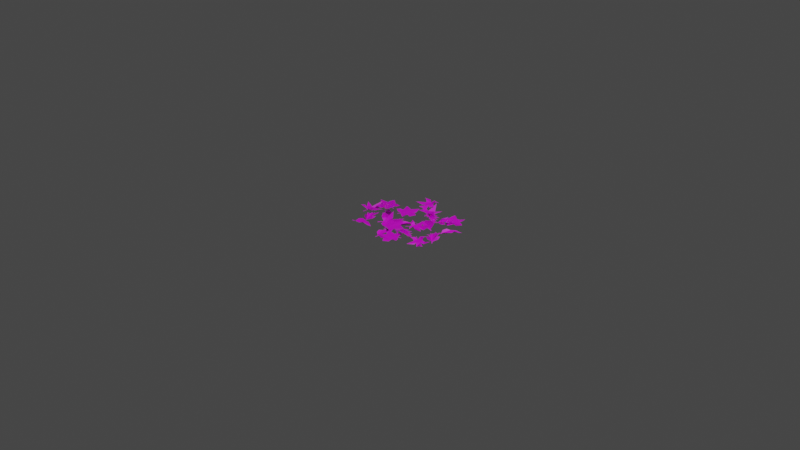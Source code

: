 # Source: leafPileB.blend  (saved by Blender 3.6.11; exported with 4.5.12 LTS)
import bpy
from mathutils import Matrix  # noqa: F401  (used for matrix-valued properties, if any)

bpy.ops.wm.read_factory_settings(use_empty=True)
scene = bpy.context.scene
scene.name = 'Scene'

# ---- collections
col_collection = bpy.data.collections.new('Collection'); scene.collection.children.link(col_collection)

# ---- images (referenced by path relative to the original .blend; pixels are not part of the script)
import os
ASSET_DIR = os.environ.get("B2B_ASSET_DIR", "")  # directory of the original .blend (textures are referenced by path, not embedded)
HERE = os.path.dirname(os.path.abspath(__file__))  # packed textures are extracted next to this script under _unpacked/

def load_image(name, relpath, width, height, colorspace="sRGB"):
    """Load a texture the original file referenced (path relative to the .blend, or extracted next to this script)."""
    p = next((c for c in (os.path.join(HERE, relpath), os.path.join(ASSET_DIR, relpath)) if relpath and os.path.exists(c)), "")
    if p:
        img = bpy.data.images.load(p, check_existing=True)
        img.name = name
    else:  # same state as the original file: an image datablock whose file is absent (Cycles renders it pink)
        img = bpy.data.images.new(name, width, height)
        img.source = "FILE"
        img.filepath = "//" + (relpath or name)
    img.colorspace_settings.name = colorspace
    return img
img_material_003_base_color = load_image('Material.003 Base Color', '', 1024, 1024, 'sRGB')
img_material_004_base_color = load_image('Material.004 Base Color', '', 1024, 1024, 'sRGB')
img_material_005_base_color = load_image('Material.005 Base Color', '', 1024, 1024, 'sRGB')
img_material_006_base_color = load_image('Material.006 Base Color', '', 1024, 1024, 'sRGB')

# ---- materials (node trees are filled in below, after node groups)
mat_material_003 = bpy.data.materials.new('Material.003')
mat_material_003.use_transparent_shadow = False
mat_material_004 = bpy.data.materials.new('Material.004')
mat_material_004.use_transparent_shadow = False
mat_material_005 = bpy.data.materials.new('Material.005')
mat_material_005.use_transparent_shadow = False
mat_material_006 = bpy.data.materials.new('Material.006')
mat_material_006.use_transparent_shadow = False

# ---- material node trees
mat_material_003.use_nodes = True; mat_material_003.node_tree.nodes.clear()
_N = mat_material_003.node_tree.nodes; _L = mat_material_003.node_tree.links
n0 = _N.new('ShaderNodeBsdfPrincipled'); n0.name = 'Principled BSDF'; n0.location = (10, 300)
n0.distribution = 'GGX'
n0.subsurface_method = 'RANDOM_WALK_SKIN'
n0.inputs[3].default_value = 1.45
n0.inputs[8].default_value = 1.0
n0.inputs[10].default_value = 0.009852
n0.inputs[27].default_value = (0.0, 0.0, 0.0, 1.0)
n0.inputs[28].default_value = 1.0
n1 = _N.new('ShaderNodeOutputMaterial'); n1.name = 'Material Output'; n1.location = (300, 300)
n2 = _N.new('ShaderNodeTexImage'); n2.name = 'Image Texture'; n2.location = (-280, 260)
n2.image = img_material_003_base_color
n3 = _N.new('ShaderNodeMix'); n3.name = 'Mix'; n3.location = (-160, 180)
n3.data_type = 'RGBA'
n3.inputs[0].default_value = 0.009852
n3.inputs[7].default_value = (0.8, 0.3568, 0.1637, 1.0)
_L.new(n0.outputs[0], n1.inputs[0])
_L.new(n2.outputs[0], n3.inputs[6])
_L.new(n3.outputs[2], n0.inputs[0])
n1.is_active_output = True
mat_material_004.use_nodes = True; mat_material_004.node_tree.nodes.clear()
_N = mat_material_004.node_tree.nodes; _L = mat_material_004.node_tree.links
n0 = _N.new('ShaderNodeBsdfPrincipled'); n0.name = 'Principled BSDF'; n0.location = (10, 300)
n0.distribution = 'GGX'
n0.subsurface_method = 'RANDOM_WALK_SKIN'
n0.inputs[3].default_value = 1.45
n0.inputs[27].default_value = (0.0, 0.0, 0.0, 1.0)
n0.inputs[28].default_value = 1.0
n1 = _N.new('ShaderNodeOutputMaterial'); n1.name = 'Material Output'; n1.location = (300, 300)
n2 = _N.new('ShaderNodeTexImage'); n2.name = 'Image Texture'; n2.location = (-280, 260)
n2.image = img_material_004_base_color
_L.new(n0.outputs[0], n1.inputs[0])
_L.new(n2.outputs[0], n0.inputs[0])
n1.is_active_output = True
mat_material_005.use_nodes = True; mat_material_005.node_tree.nodes.clear()
_N = mat_material_005.node_tree.nodes; _L = mat_material_005.node_tree.links
n0 = _N.new('ShaderNodeBsdfPrincipled'); n0.name = 'Principled BSDF'; n0.location = (10, 300)
n0.distribution = 'GGX'
n0.subsurface_method = 'RANDOM_WALK_SKIN'
n0.inputs[3].default_value = 1.45
n0.inputs[27].default_value = (0.0, 0.0, 0.0, 1.0)
n0.inputs[28].default_value = 1.0
n1 = _N.new('ShaderNodeOutputMaterial'); n1.name = 'Material Output'; n1.location = (300, 300)
n2 = _N.new('ShaderNodeTexImage'); n2.name = 'Image Texture'; n2.location = (-280, 260)
n2.image = img_material_005_base_color
_L.new(n0.outputs[0], n1.inputs[0])
_L.new(n2.outputs[0], n0.inputs[0])
n1.is_active_output = True
mat_material_006.use_nodes = True; mat_material_006.node_tree.nodes.clear()
_N = mat_material_006.node_tree.nodes; _L = mat_material_006.node_tree.links
n0 = _N.new('ShaderNodeBsdfPrincipled'); n0.name = 'Principled BSDF'; n0.location = (10, 300)
n0.distribution = 'GGX'
n0.subsurface_method = 'RANDOM_WALK_SKIN'
n0.inputs[3].default_value = 1.45
n0.inputs[27].default_value = (0.0, 0.0, 0.0, 1.0)
n0.inputs[28].default_value = 1.0
n1 = _N.new('ShaderNodeOutputMaterial'); n1.name = 'Material Output'; n1.location = (300, 300)
n2 = _N.new('ShaderNodeTexImage'); n2.name = 'Image Texture'; n2.location = (-280, 260)
n2.image = img_material_006_base_color
_L.new(n0.outputs[0], n1.inputs[0])
_L.new(n2.outputs[0], n0.inputs[0])
n1.is_active_output = True

# ---- world
world_world = bpy.data.worlds.new('World'); scene.world = world_world
world_world.use_nodes = True; world_world.node_tree.nodes.clear()
_N = world_world.node_tree.nodes; _L = world_world.node_tree.links
n0 = _N.new('ShaderNodeOutputWorld'); n0.name = 'World Output'; n0.location = (300, 300)
n1 = _N.new('ShaderNodeBackground'); n1.name = 'Background'; n1.location = (10, 300)
n1.inputs[0].default_value = (0.05088, 0.05088, 0.05088, 1.0)
_L.new(n1.outputs[0], n0.inputs[0])
n0.is_active_output = True
world_world.color = (0.05088, 0.05088, 0.05088)
world_world.use_sun_shadow = False
world_world.sun_shadow_jitter_overblur = 0.0

# ---- cameras
cam_camera = bpy.data.cameras.new('Camera')
cam_camera.clip_end = 100.0
cam_camera.ortho_scale = 7.314

# ---- lights
light_light = bpy.data.lights.new('Light', 'POINT')
light_light.transmission_factor = 0.0
light_light.energy = 1000.0
light_light.shadow_soft_size = 0.1
light_light.shadow_maximum_resolution = 0.006
light_light.use_absolute_resolution = True

# ---- meshes
me_circle_026 = bpy.data.meshes.new('Circle.026')
me_circle_026.from_pydata([(0.004297, 0.1576, 0.03191), (-0.1103, 0.05839, 0.0186), (-0.09965, -0.05128, 0.02429), (0.09209, -0.06348, 0.02102), (0.1233, 0.05311, 0.01171), (0.004418, -0.1106, 0.0), (-0.004418, -0.1106, 0.0), (-0.04657, -0.0185, 0.001377), (-0.02212, 0.02043, 0.0), (0.02199, 0.02043, 0.0), (0.04012, -0.01758, 0.00192), (0.002804, -0.04745, 0.0), (-0.003186, -0.04745, 0.0), (0.05168, -0.02884, 0.02727), (0.01865, -0.06309, 0.02145), (0.05973, -0.008243, -0.004103), (0.04357, 0.04265, -0.006854), (0.02868, 0.07153, -0.01823), (-0.0327, 0.07425, -0.02071), (-0.04433, 0.04784, -0.006777), (-0.06554, -0.004808, -0.008103), (-0.05975, -0.03113, 0.02726), (-0.03169, -0.06344, 0.02173), (0.2464, -0.9684, 0.02047), (0.3125, -0.8335, 0.01561), (0.2279, -0.7338, 0.02035), (0.06404, -0.8027, 0.0123), (0.1026, -0.9413, 0.01716), (0.1338, -0.7502, 0.01158), (0.1417, -0.7462, 0.01158), (0.2329, -0.7957, 0.01158), (0.2445, -0.8739, 0.01158), (0.1736, -0.9091, 0.01158), (0.1183, -0.8526, 0.01158), (0.1503, -0.7848, 0.01158), (0.1599, -0.78, 0.01158), (0.09268, -0.8349, 0.02121), (0.1252, -0.7814, 0.01777), (0.1009, -0.8763, 0.0006307), (0.1595, -0.9217, 0.0156), (0.193, -0.9339, 0.001985), (0.2565, -0.9024, 0.001985), (0.2666, -0.8693, 0.01401), (0.257, -0.8013, 0.0009283), (0.2336, -0.7697, 0.02389), (0.1837, -0.7489, 0.01523), (0.2336, -0.9065, 0.03191), (0.3808, -0.9425, 0.0186), (0.4641, -0.8703, 0.02429), (0.363, -0.7069, 0.02102), (0.2499, -0.749, 0.01171), (0.4522, -0.7511, 0.0), (0.4573, -0.7583, 0.0), (0.4066, -0.846, 0.001377), (0.3607, -0.8486, 0.0), (0.3352, -0.8126, 0.0), (0.3557, -0.7759, 0.00192), (0.4016, -0.789, 0.0), (0.4051, -0.7939, 0.0), (0.3582, -0.7599, 0.02727), (0.4052, -0.767, 0.02145), (0.3367, -0.7653, -0.004103), (0.3046, -0.8079, -0.006854), (0.2897, -0.8368, -0.01823), (0.323, -0.8884, -0.02071), (0.3513, -0.8826, -0.006777), (0.4065, -0.8694, -0.008103), (0.4246, -0.8494, 0.02726), (0.4347, -0.8078, 0.02173), (-0.08147, -0.3646, 0.003688), (-0.004944, -0.4211, 0.002775), (-0.002429, -0.3422, 0.04383), (0.1621, -0.3643, 0.006433), (0.1625, -0.3731, 0.005135), (0.1238, -0.3651, 0.005639), (0.1242, -0.3757, 0.004061), (0.07718, -0.3216, 0.04699), (0.1129, -0.3447, 0.03193), (0.02745, -0.3193, 0.04282), (-0.04773, -0.3543, 0.01558), (-0.05408, -0.3884, 0.002384), (-0.02521, -0.4092, 0.006853), (0.02487, -0.4224, 0.003788), (0.06691, -0.43, 0.01888), (0.1078, -0.4116, 0.01698), (-0.1971, -0.124, 0.02887), (-0.1339, -0.04825, 0.04022), (-0.1145, 0.01838, 0.05425), (-0.1724, 0.03117, 0.05755), (-0.1948, -0.02681, 0.05777), (-0.1217, 0.1076, 0.02727), (-0.1132, 0.1052, 0.02727), (-0.1221, -0.01069, 0.0477), (-0.1564, -0.06241, 0.03755), (-0.1917, -0.04674, 0.04952), (-0.1899, 0.001899, 0.05582), (-0.1329, 0.07093, 0.02727), (-0.1225, 0.068, 0.02727), (-0.2219, -0.01237, 0.06778), (-0.2123, 0.02577, 0.0534), (-0.2303, -0.03445, 0.06749), (-0.2242, -0.06791, 0.05316), (-0.2167, -0.08089, 0.04168), (-0.1578, -0.108, 0.02728), (-0.133, -0.09813, 0.03387), (-0.09354, -0.07312, 0.03494), (-0.0984, -0.04781, 0.05068), (-0.0811, -0.0259, 0.04123), (-0.08535, 0.02222, 0.03374), (-0.1857, 0.06279, 0.04081), (-0.1705, -0.09164, 0.02807), (-0.2, -0.07808, 0.03527), (-0.1204, -0.6757, 0.02525), (-0.002987, -0.7694, 0.02039), (0.1127, -0.7084, 0.02514), (0.08087, -0.5335, 0.01709), (-0.0628, -0.5411, 0.02195), (0.1171, -0.613, 0.01636), (0.1192, -0.6215, 0.01636), (0.05119, -0.6998, 0.01636), (-0.0277, -0.6942, 0.01636), (-0.04674, -0.6174, 0.01636), (0.02038, -0.5756, 0.01636), (0.07967, -0.6215, 0.01636), (0.08225, -0.6319, 0.01636), (0.04325, -0.5545, 0.026), (0.08844, -0.5978, 0.02255), (0.00105, -0.5535, 0.005416), (-0.05592, -0.6009, 0.02039), (-0.07515, -0.631, 0.00677), (-0.05806, -0.6998, 0.00677), (-0.028, -0.7168, 0.0188), (0.04049, -0.7221, 0.005714), (0.0764, -0.7061, 0.02868), (0.1075, -0.6619, 0.02002), (-0.1801, -0.2402, 0.05014), (-0.1131, -0.3761, 0.03683), (-0.00428, -0.3935, 0.04253), (0.05601, -0.2111, 0.03926), (-0.04889, -0.1514, 0.02995), (0.07944, -0.3079, 0.01824), (0.07721, -0.3164, 0.01824), (-0.02257, -0.3339, 0.01961), (-0.05405, -0.3004, 0.01824), (-0.0429, -0.2577, 0.01824), (-0.001542, -0.2498, 0.02016), (0.01792, -0.2935, 0.01824), (0.01641, -0.2992, 0.01824), (0.01228, -0.2415, 0.04551), (0.03707, -0.2821, 0.03968), (-0.005613, -0.2285, 0.01413), (-0.05894, -0.2312, 0.01138), (-0.09065, -0.2383, 1.026e-06), (-0.1088, -0.297, -0.002473), (-0.08618, -0.315, 0.01146), (-0.04061, -0.3488, 0.01013), (-0.01369, -0.3498, 0.04549), (0.02467, -0.3309, 0.03997), (-0.1588, -0.5059, -0.02417), (-0.1083, -0.4254, -0.01806), (-0.1924, -0.4284, 0.01084), (-0.1768, -0.2629, -0.02576), (-0.168, -0.2619, -0.02576), (-0.1732, -0.3011, -0.02576), (-0.1625, -0.2999, -0.02576), (-0.2189, -0.3505, 0.009515), (-0.1964, -0.3133, -0.002577), (-0.217, -0.4003, 0.00593), (-0.1731, -0.4729, -0.01452), (-0.137, -0.4768, -0.02241), (-0.1192, -0.4465, -0.01542), (-0.1093, -0.3956, -0.01739), (-0.1071, -0.353, -0.002082), (-0.1279, -0.3136, -0.007396), (0.2964, -0.7298, -0.009746), (0.3847, -0.6858, 0.001607), (0.4292, -0.6325, 0.01564), (0.3813, -0.5976, 0.01894), (0.3375, -0.6417, 0.01916), (0.4584, -0.5479, -0.01134), (0.4652, -0.5535, -0.01134), (0.4106, -0.6561, 0.009086), (0.3584, -0.6897, -0.001063), (0.3323, -0.6612, 0.01091), (0.3535, -0.6174, 0.01721), (0.4335, -0.577, -0.01134), (0.4418, -0.5839, -0.01134), (0.3185, -0.6176, 0.02917), (0.3426, -0.5865, 0.01479), (0.3019, -0.6344, 0.02888), (0.2941, -0.6675, 0.01455), (0.2957, -0.6824, 0.00307), (0.3388, -0.7309, -0.01133), (0.3654, -0.7318, -0.004738), (0.4116, -0.7247, -0.003668), (0.4174, -0.6996, 0.01207), (0.442, -0.6865, 0.002616), (0.4574, -0.6407, -0.004868), (0.3818, -0.5633, 0.002195), (0.3337, -0.7108, -0.01054), (0.3122, -0.6866, -0.003338), (0.08269, -0.4085, 0.03597), (0.2201, -0.4694, 0.03597), (0.3164, -0.3808, 0.03456), (0.2412, -0.2208, 0.01455), (0.1042, -0.2644, 0.02218), (0.2964, -0.2883, 0.01893), (0.3007, -0.2961, 0.01951), (0.2548, -0.3888, 0.02615), (0.1771, -0.4035, 0.02698), (0.1391, -0.3343, 0.0218), (0.1934, -0.2769, 0.01777), (0.2624, -0.3061, 0.02012), (0.2676, -0.3155, 0.02083), (0.2101, -0.25, 0.02552), (0.2649, -0.2806, 0.02447), (0.1691, -0.2612, 0.005579), (0.126, -0.3204, 0.02478), (0.1151, -0.3552, 0.01364), (0.1492, -0.4173, 0.01829), (0.1825, -0.4251, 0.03102), (0.2502, -0.4139, 0.01729), (0.2808, -0.3876, 0.0385), (0.2996, -0.3377, 0.02622), (0.07618, -0.414, 0.05338), (0.1697, -0.529, 0.08764), (0.2799, -0.5232, 0.08604), (0.3001, -0.3517, 0.001876), (0.1847, -0.3207, -0.01732), (0.3425, -0.4426, 0.01886), (0.3422, -0.4506, 0.02259), (0.2485, -0.4829, 0.04354), (0.2106, -0.4592, 0.03278), (0.2125, -0.4192, 0.01416), (0.2513, -0.4042, 0.007455), (0.2794, -0.4405, 0.02085), (0.2792, -0.4459, 0.02338), (0.2641, -0.3837, 0.02532), (0.2966, -0.418, 0.03327), (0.2425, -0.3884, -0.006091), (0.1909, -0.4013, -0.0007081), (0.161, -0.4179, -0.004135), (0.1555, -0.4744, 0.01959), (0.182, -0.4806, 0.03658), (0.2336, -0.5033, 0.04324), (0.2616, -0.4847, 0.0723), (0.2948, -0.4635, 0.05478), (0.197, -0.4586, -0.003666), (0.1785, -0.5341, 0.05121), (0.2557, -0.5278, 0.007387), (0.2413, -0.6967, 0.02306), (0.2356, -0.6973, 0.02972), (0.2337, -0.6593, 0.01926), (0.2266, -0.6601, 0.02735), (0.2833, -0.605, 0.0001141), (0.2645, -0.6432, 0.01518), (0.2725, -0.5571, -0.009218), (0.2182, -0.4892, -0.002398), (0.1876, -0.4859, 0.01849), (0.1848, -0.5134, 0.04133), (0.1838, -0.5631, 0.05595), (0.1992, -0.6013, 0.07477), (0.2148, -0.6417, 0.06263), (0.05158, -0.0414, 0.02988), (0.07918, -0.1361, 0.04123), (0.1236, -0.1894, 0.05526), (0.1666, -0.1485, 0.05856), (0.131, -0.09751, 0.05878), (0.2017, -0.2332, 0.02828), (0.195, -0.239, 0.02828), (0.1038, -0.1669, 0.04871), (0.08, -0.1095, 0.03856), (0.1127, -0.08898, 0.05053), (0.152, -0.1177, 0.05683), (0.1775, -0.2035, 0.02828), (0.1693, -0.2104, 0.02828), (0.1581, -0.08313, 0.06879), (0.1844, -0.1124, 0.05441), (0.1445, -0.0638, 0.0685), (0.1133, -0.05021, 0.05417), (0.09832, -0.0492, 0.04269), (0.04294, -0.08292, 0.02829), (0.03731, -0.109, 0.03488), (0.03603, -0.1557, 0.03595), (0.05974, -0.1658, 0.0517), (0.06826, -0.1924, 0.04224), (0.1106, -0.2157, 0.03475), (0.2002, -0.1552, 0.04182), (0.06363, -0.08151, 0.02908), (0.09132, -0.06465, 0.03628), (0.3846, -0.1348, 0.04401), (0.3504, 0.01144, 0.03914), (0.2218, 0.03518, 0.04389), (0.1384, -0.1219, 0.03584), (0.256, -0.2048, 0.0407), (0.1592, -0.03703, 0.03511), (0.1629, -0.02897, 0.03511), (0.2647, -0.009622, 0.03511), (0.3232, -0.06288, 0.03511), (0.2906, -0.1349, 0.03511), (0.212, -0.1262, 0.03511), (0.1939, -0.05346, 0.03511), (0.1983, -0.04368, 0.03511), (0.181, -0.1287, 0.04475), (0.1724, -0.06662, 0.0413), (0.2135, -0.1556, 0.02417), (0.2876, -0.1536, 0.03914), (0.3213, -0.1419, 0.02552), (0.3505, -0.07726, 0.02552), (0.3374, -0.04533, 0.03755), (0.287, 0.001282, 0.02447), (0.2489, 0.01096, 0.04743), (0.1971, -0.004543, 0.03877), (-0.1168, -0.7185, 0.03638), (-0.2673, -0.7004, 0.02307), (-0.3413, -0.782, 0.02877), (-0.2215, -0.9321, 0.0255), (-0.1142, -0.8768, 0.01619), (-0.3153, -0.8989, 0.004476), (-0.3212, -0.8924, 0.004476), (-0.2814, -0.7992, 0.005853), (-0.2361, -0.7912, 0.004476), (-0.2065, -0.8238, 0.004476), (-0.2224, -0.8628, 0.006396), (-0.2696, -0.8552, 0.004476), (-0.2736, -0.8508, 0.004476), (-0.223, -0.8789, 0.03175), (-0.2705, -0.8775, 0.02592), (-0.2023, -0.871, 0.0003727), (-0.1755, -0.8248, -0.002378), (-0.1641, -0.7944, -0.01376), (-0.2034, -0.7471, -0.01623), (-0.2308, -0.7563, -0.002301), (-0.284, -0.776, -0.003627), (-0.2996, -0.798, 0.03173), (-0.3046, -0.8405, 0.02621), (0.1923, -0.3044, -0.005475), (0.2871, -0.3096, 0.0006345), (0.2438, -0.2374, 0.02953), (0.3961, -0.171, -0.007074), (0.4013, -0.1782, -0.007074), (0.3645, -0.1926, -0.007074), (0.3707, -0.2014, -0.007074), (0.2991, -0.1765, 0.02821), (0.3426, -0.1782, 0.01611), (0.2565, -0.2023, 0.02462), (0.2142, -0.2759, 0.004171), (0.2283, -0.3094, -0.003717), (0.2634, -0.3102, 0.003268), (0.3128, -0.2942, 0.001304), (0.3511, -0.2756, 0.01661), (0.3755, -0.2383, 0.01129), (-0.4696, -0.347, 0.0009071), (-0.3839, -0.3935, 0.01982), (-0.3147, -0.3986, 0.03363), (-0.3119, -0.3399, 0.02531), (-0.3729, -0.3276, 0.02443), (-0.2285, -0.3823, 0.0009874), (-0.2295, -0.3909, 0.002714), (-0.3447, -0.3973, 0.02734), (-0.4018, -0.3746, 0.01373), (-0.3921, -0.3355, 0.018), (-0.3438, -0.3281, 0.0219), (-0.2666, -0.3775, 0.0008774), (-0.2677, -0.388, 0.002976), (-0.3631, -0.2972, 0.02839), (-0.3242, -0.303, 0.01403), (-0.3863, -0.2927, 0.02771), (-0.4185, -0.3069, 0.01661), (-0.4302, -0.3185, 0.007465), (-0.4472, -0.3827, 0.005867), (-0.433, -0.4038, 0.01645), (-0.4016, -0.4377, 0.02356), (-0.3772, -0.4258, 0.03672), (-0.3528, -0.4407, 0.02951), (-0.3063, -0.4302, 0.01878), (-0.2834, -0.3251, 0.004681), (-0.4332, -0.3676, 0.00337), (-0.4247, -0.3355, 0.004169), (-0.485, -0.2581, 0.01589), (-0.5456, -0.3956, 0.01102), (-0.4571, -0.4918, 0.01577), (-0.2961, -0.4165, 0.007721), (-0.3402, -0.2795, 0.01258), (-0.3637, -0.4717, 0.006995), (-0.3715, -0.476, 0.006995), (-0.4645, -0.4302, 0.006995), (-0.4792, -0.3525, 0.006995), (-0.4098, -0.3145, 0.006995), (-0.3523, -0.3687, 0.006995), (-0.3815, -0.4378, 0.006995), (-0.3909, -0.4429, 0.006995), (-0.326, -0.3854, 0.01663), (-0.3564, -0.4402, 0.01318), (-0.3358, -0.3444, -0.003951), (-0.3962, -0.3014, 0.01102), (-0.4302, -0.2905, -0.002597), (-0.4924, -0.3246, -0.002597), (-0.5011, -0.358, 0.009429), (-0.4888, -0.4256, -0.003654), (-0.4642, -0.4562, 0.01931), (-0.4135, -0.4749, 0.01065), (-0.3128, -0.7651, 0.03086), (-0.1619, -0.7509, 0.01755), (-0.1069, -0.6555, 0.02325), (-0.2559, -0.5342, 0.01998), (-0.349, -0.611, 0.01066), (-0.1571, -0.5467, -0.00105), (-0.1499, -0.5519, -0.00105), (-0.1691, -0.6513, 0.0003272), (-0.2116, -0.6688, -0.00105), (-0.2475, -0.6432, -0.00105), (-0.2402, -0.6017, 0.0008703), (-0.1925, -0.5991, -0.00105), (-0.1876, -0.6026, -0.00105), (-0.2431, -0.5858, 0.02622), (-0.1963, -0.5771, 0.0204), (-0.2616, -0.5979, -0.005153), (-0.278, -0.6487, -0.007904), (-0.2827, -0.6809, -0.01928), (-0.2343, -0.7188, -0.02176), (-0.2095, -0.704, -0.007827), (-0.1616, -0.6735, -0.009153), (-0.1511, -0.6487, 0.02621), (-0.1551, -0.6061, 0.02068), (-0.4546, -0.09492, 0.01464), (-0.3821, -0.1563, 0.02075), (-0.3731, -0.07256, 0.04964), (-0.2115, -0.1115, 0.01304), (-0.2118, -0.1203, 0.01304), (-0.2498, -0.1096, 0.01304), (-0.2502, -0.1204, 0.01304), (-0.2923, -0.05734, 0.04832), (-0.2586, -0.08493, 0.03622), (-0.3418, -0.05221, 0.04473), (-0.4199, -0.08539, 0.02428), (-0.4289, -0.1206, 0.01639), (-0.4014, -0.1425, 0.02338), (-0.3524, -0.1595, 0.02141), (-0.3105, -0.1677, 0.03672), (-0.2686, -0.1527, 0.03141), (-0.2375, -0.4375, -0.02829), (-0.2586, -0.5339, -0.01693), (-0.245, -0.6019, -0.002897), (-0.1878, -0.5865, 0.0004011), (-0.1946, -0.5247, 0.0006203), (-0.1974, -0.6778, -0.02988), (-0.2061, -0.6796, -0.02988), (-0.2517, -0.5726, -0.009455), (-0.2452, -0.5109, -0.0196), (-0.2066, -0.5085, -0.007632), (-0.1858, -0.5525, -0.001334), (-0.2045, -0.6401, -0.02988), (-0.215, -0.6422, -0.02988), (-0.164, -0.5251, 0.01063), (-0.1549, -0.5633, -0.003748), (-0.1667, -0.5016, 0.01034), (-0.1875, -0.4747, -0.003989), (-0.2002, -0.4667, -0.01547), (-0.265, -0.4698, -0.02987), (-0.2824, -0.49, -0.02328), (-0.3059, -0.5304, -0.02221), (-0.2899, -0.5506, -0.006466), (-0.2951, -0.5781, -0.01592), (-0.2691, -0.6188, -0.02341), (-0.1614, -0.6085, -0.01634), (-0.2461, -0.4785, -0.02908), (-0.2138, -0.4769, -0.02188), (0.417, -0.4073, -0.005475), (0.431, -0.5013, 0.0006345), (0.4929, -0.4443, 0.02953), (0.5887, -0.5802, -0.007074), (0.5827, -0.5866, -0.007074), (0.5611, -0.5535, -0.007074), (0.5538, -0.5613, -0.007074), (0.5637, -0.4862, 0.02821), (0.5708, -0.5291, 0.01611), (0.5299, -0.4496, 0.02462), (0.4493, -0.423, 0.004171), (0.4193, -0.4436, -0.003717), (0.4256, -0.4782, 0.003268), (0.4511, -0.5233, 0.001304), (0.4772, -0.5571, 0.01661), (0.5186, -0.5735, 0.01129)], [], [(1, 20, 7, 21, 2, 22, 12, 6, 5, 11, 14, 3, 13, 10, 15, 4, 16, 9, 17, 0, 18, 8, 19), (24, 43, 30, 44, 25, 45, 35, 29, 28, 34, 37, 26, 36, 33, 38, 27, 39, 32, 40, 23, 41, 31, 42), (47, 66, 53, 67, 48, 68, 58, 52, 51, 57, 60, 49, 59, 56, 61, 50, 62, 55, 63, 46, 64, 54, 65), (70, 82, 83, 84, 75, 73, 72, 74, 77, 76, 78, 71, 79, 69, 80, 81), (86, 105, 92, 106, 87, 107, 108, 97, 91, 90, 96, 109, 99, 88, 98, 95, 100, 89, 101, 94, 102, 111, 85, 110, 103, 93, 104), (113, 132, 119, 133, 114, 134, 124, 118, 117, 123, 126, 115, 125, 122, 127, 116, 128, 121, 129, 112, 130, 120, 131), (136, 155, 142, 156, 137, 157, 147, 141, 140, 146, 149, 138, 148, 145, 150, 139, 151, 144, 152, 135, 153, 143, 154), (159, 171, 172, 173, 164, 162, 161, 163, 166, 165, 167, 160, 168, 158, 169, 170), (175, 194, 181, 195, 176, 196, 197, 186, 180, 179, 185, 198, 188, 177, 187, 184, 189, 178, 190, 183, 191, 200, 174, 199, 192, 182, 193), (202, 221, 208, 222, 203, 223, 213, 207, 206, 212, 215, 204, 214, 211, 216, 205, 217, 210, 218, 201, 219, 209, 220), (225, 244, 231, 245, 226, 246, 236, 230, 229, 235, 238, 227, 237, 234, 239, 228, 240, 233, 241, 224, 242, 232, 243), (248, 260, 261, 262, 253, 251, 250, 252, 255, 254, 256, 249, 257, 247, 258, 259), (264, 283, 270, 284, 265, 285, 286, 275, 269, 268, 274, 287, 277, 266, 276, 273, 278, 267, 279, 272, 280, 289, 263, 288, 281, 271, 282), (291, 310, 297, 311, 292, 312, 302, 296, 295, 301, 304, 293, 303, 300, 305, 294, 306, 299, 307, 290, 308, 298, 309), (314, 333, 320, 334, 315, 335, 325, 319, 318, 324, 327, 316, 326, 323, 328, 317, 329, 322, 330, 313, 331, 321, 332), (337, 349, 350, 351, 342, 340, 339, 341, 344, 343, 345, 338, 346, 336, 347, 348), (353, 372, 359, 373, 354, 374, 375, 364, 358, 357, 363, 376, 366, 355, 365, 362, 367, 356, 368, 361, 369, 378, 352, 377, 370, 360, 371), (380, 399, 386, 400, 381, 401, 391, 385, 384, 390, 393, 382, 392, 389, 394, 383, 395, 388, 396, 379, 397, 387, 398), (403, 422, 409, 423, 404, 424, 414, 408, 407, 413, 416, 405, 415, 412, 417, 406, 418, 411, 419, 402, 420, 410, 421), (426, 438, 439, 440, 431, 429, 428, 430, 433, 432, 434, 427, 435, 425, 436, 437), (442, 461, 448, 462, 443, 463, 464, 453, 447, 446, 452, 465, 455, 444, 454, 451, 456, 445, 457, 450, 458, 467, 441, 466, 459, 449, 460), (469, 481, 482, 483, 474, 472, 471, 473, 476, 475, 477, 470, 478, 468, 479, 480)])
me_circle_026.polygons.foreach_set('material_index', [2, 0, 1, 3, 1, 2, 1, 2, 3, 2, 1, 2, 0, 3, 1, 2, 0, 1, 3, 2, 0, 2])
_uv = me_circle_026.uv_layers.new(name='UVMap')
_uv.uv.foreach_set('vector', [0.6667, 0.1479, 0.5947, 0.1589, 0.5726, 0.1552, 0.5721, 0.1833, 0.5776, 0.2227, 0.5339, 0.1796, 0.5273, 0.1454, 0.4877, 0.1853, 0.4823, 0.1796, 0.5235, 0.1416, 0.4961, 0.1411, 0.4451, 0.1003, 0.4927, 0.09866, 0.5195, 0.09924, 0.5133, 0.08018, 0.5119, 0.0004129, 0.5559, 0.05912, 0.555, 0.08731, 0.5855, 0.04946, 0.6623, 0.0004129, 0.6256, 0.08651, 0.5823, 0.1155, 0.6141, 0.1123, 0.6518, 0.5467, 0.6133, 0.5908, 0.592, 0.6017, 0.6011, 0.6256, 0.603, 0.658, 0.5613, 0.6537, 0.5334, 0.6328, 0.5261, 0.6661, 0.5183, 0.6646, 0.524, 0.631, 0.5029, 0.6405, 0.4451, 0.6385, 0.4616, 0.603, 0.4802, 0.5808, 0.4573, 0.5648, 0.4451, 0.5064, 0.4984, 0.5116, 0.5139, 0.519, 0.5246, 0.4919, 0.5625, 0.4467, 0.5866, 0.5035, 0.583, 0.532, 0.603, 0.5295, 0.4451, 0.2984, 0.5171, 0.2874, 0.5392, 0.2911, 0.5398, 0.263, 0.5342, 0.2236, 0.5779, 0.2667, 0.5846, 0.3009, 0.6241, 0.261, 0.6296, 0.2667, 0.5883, 0.3047, 0.6157, 0.3052, 0.6667, 0.346, 0.6191, 0.3476, 0.5924, 0.3471, 0.5985, 0.3661, 0.5999, 0.4459, 0.5559, 0.3872, 0.5568, 0.359, 0.5264, 0.3968, 0.4495, 0.4459, 0.4862, 0.3598, 0.5295, 0.3309, 0.4978, 0.334, 0.5206, 0.7132, 0.5324, 0.737, 0.5513, 0.7725, 0.5525, 0.8124, 0.5374, 0.8461, 0.5525, 0.8766, 0.5456, 0.8803, 0.529, 0.8506, 0.4991, 0.8419, 0.4644, 0.8218, 0.4451, 0.7818, 0.4499, 0.7486, 0.4496, 0.7, 0.4491, 0.6669, 0.4775, 0.6823, 0.503, 0.7015, 0.6336, 0.8747, 0.6564, 0.8389, 0.6577, 0.901, 0.6638, 0.8622, 0.6755, 0.9217, 0.6962, 0.8755, 0.7071, 0.9176, 0.6943, 0.9688, 0.7171, 0.9942, 0.7115, 0.9996, 0.6874, 0.9754, 0.6402, 0.9885, 0.6021, 0.9707, 0.6346, 0.955, 0.5764, 0.9437, 0.6089, 0.9388, 0.5609, 0.9271, 0.5931, 0.9182, 0.5534, 0.8969, 0.5879, 0.8996, 0.5544, 0.8811, 0.569, 0.8744, 0.5537, 0.8361, 0.5876, 0.8514, 0.5925, 0.8337, 0.6101, 0.8713, 0.6158, 0.8337, 0.000413, 0.5661, 0.03891, 0.522, 0.06023, 0.5111, 0.05118, 0.4872, 0.04929, 0.4548, 0.09089, 0.4591, 0.1189, 0.48, 0.1262, 0.4467, 0.1339, 0.4482, 0.1282, 0.4818, 0.1493, 0.4723, 0.2071, 0.4743, 0.1906, 0.5098, 0.172, 0.532, 0.1949, 0.548, 0.2071, 0.6064, 0.1539, 0.6012, 0.1384, 0.5938, 0.1276, 0.6209, 0.08976, 0.6661, 0.06562, 0.6093, 0.06928, 0.5808, 0.04925, 0.5833, 0.2228, 0.2984, 0.2947, 0.2874, 0.3169, 0.2911, 0.3174, 0.263, 0.3118, 0.2236, 0.3556, 0.2667, 0.3622, 0.3009, 0.4017, 0.261, 0.4072, 0.2667, 0.3659, 0.3047, 0.3934, 0.3052, 0.4443, 0.346, 0.3967, 0.3476, 0.37, 0.3471, 0.3762, 0.3661, 0.3775, 0.4459, 0.3335, 0.3872, 0.3345, 0.359, 0.304, 0.3968, 0.2272, 0.4459, 0.2638, 0.3598, 0.3072, 0.3309, 0.2754, 0.334, 0.07588, 0.7132, 0.08764, 0.737, 0.1066, 0.7725, 0.1078, 0.8124, 0.09266, 0.8461, 0.1078, 0.8766, 0.1009, 0.8803, 0.08425, 0.8506, 0.05436, 0.8419, 0.01963, 0.8218, 0.0004129, 0.7818, 0.00514, 0.7486, 0.004862, 0.7, 0.004357, 0.6669, 0.03278, 0.6823, 0.05823, 0.7015, 0.7982, 0.7079, 0.821, 0.6722, 0.8223, 0.7342, 0.8284, 0.6955, 0.8401, 0.7549, 0.8608, 0.7088, 0.8717, 0.7508, 0.8589, 0.802, 0.8817, 0.8274, 0.8761, 0.8328, 0.852, 0.8086, 0.8048, 0.8217, 0.7667, 0.8039, 0.7992, 0.7883, 0.741, 0.7769, 0.7735, 0.7721, 0.7255, 0.7604, 0.7577, 0.7515, 0.718, 0.7302, 0.7525, 0.7328, 0.719, 0.7144, 0.7336, 0.7076, 0.7183, 0.6693, 0.7522, 0.6847, 0.7571, 0.6669, 0.7747, 0.7046, 0.7804, 0.6669, 0.2228, 0.5661, 0.2613, 0.522, 0.2826, 0.5111, 0.2735, 0.4872, 0.2716, 0.4548, 0.3133, 0.4591, 0.3412, 0.48, 0.3485, 0.4467, 0.3563, 0.4482, 0.3506, 0.4818, 0.3717, 0.4723, 0.4295, 0.4743, 0.413, 0.5098, 0.3944, 0.532, 0.4173, 0.548, 0.4295, 0.6064, 0.3762, 0.6012, 0.3607, 0.5938, 0.35, 0.6209, 0.3121, 0.6661, 0.288, 0.6093, 0.2916, 0.5808, 0.2716, 0.5833, 0.2228, 0.07527, 0.2947, 0.06423, 0.3169, 0.06799, 0.3174, 0.03984, 0.3118, 0.0004129, 0.3556, 0.04351, 0.3622, 0.07777, 0.4017, 0.03788, 0.4072, 0.04352, 0.3659, 0.08159, 0.3934, 0.08201, 0.4443, 0.1229, 0.3967, 0.1245, 0.37, 0.1239, 0.3762, 0.143, 0.3775, 0.2227, 0.3335, 0.164, 0.3345, 0.1358, 0.304, 0.1737, 0.2272, 0.2227, 0.2638, 0.1366, 0.3072, 0.1077, 0.2754, 0.1108, 0.1406, 0.834, 0.1288, 0.8102, 0.1098, 0.7747, 0.1086, 0.7348, 0.1238, 0.7012, 0.1086, 0.6706, 0.1156, 0.6669, 0.1322, 0.6967, 0.1621, 0.7053, 0.1968, 0.7254, 0.2161, 0.7655, 0.2113, 0.7986, 0.2116, 0.8473, 0.2121, 0.8803, 0.1837, 0.865, 0.1582, 0.8458, 0.8592, 0.3485, 0.8365, 0.3842, 0.8352, 0.3222, 0.8291, 0.3609, 0.8174, 0.3014, 0.7966, 0.3476, 0.7858, 0.3056, 0.7985, 0.2544, 0.7757, 0.229, 0.7814, 0.2236, 0.8054, 0.2478, 0.8526, 0.2347, 0.8907, 0.2525, 0.8583, 0.2681, 0.9165, 0.2795, 0.8839, 0.2843, 0.932, 0.296, 0.8998, 0.3049, 0.9395, 0.3262, 0.905, 0.3236, 0.9385, 0.342, 0.9238, 0.3488, 0.9392, 0.3871, 0.9053, 0.3717, 0.9004, 0.3895, 0.8828, 0.3518, 0.877, 0.3895, 0.8593, 0.5467, 0.8208, 0.5908, 0.7995, 0.6017, 0.8086, 0.6256, 0.8105, 0.658, 0.7689, 0.6537, 0.7409, 0.6328, 0.7336, 0.6661, 0.7258, 0.6646, 0.7315, 0.631, 0.7104, 0.6405, 0.6527, 0.6385, 0.6691, 0.603, 0.6877, 0.5808, 0.6649, 0.5648, 0.6527, 0.5064, 0.7059, 0.5116, 0.7214, 0.519, 0.7322, 0.4919, 0.77, 0.4467, 0.7941, 0.5035, 0.7905, 0.532, 0.8105, 0.5295, 0.2219, 0.371, 0.15, 0.3821, 0.1279, 0.3783, 0.1273, 0.4065, 0.1329, 0.4459, 0.08915, 0.4028, 0.08253, 0.3685, 0.043, 0.4084, 0.03753, 0.4028, 0.07882, 0.3647, 0.05135, 0.3643, 0.0004129, 0.3235, 0.04802, 0.3218, 0.07473, 0.3224, 0.06857, 0.3033, 0.0672, 0.2236, 0.1112, 0.2823, 0.1103, 0.3105, 0.1407, 0.2726, 0.2176, 0.2236, 0.1809, 0.3097, 0.1376, 0.3386, 0.1693, 0.3355, 0.743, 0.2699, 0.7547, 0.2937, 0.7737, 0.3292, 0.7749, 0.3691, 0.7598, 0.4027, 0.7749, 0.4333, 0.768, 0.437, 0.7513, 0.4072, 0.7215, 0.3986, 0.6867, 0.3785, 0.6675, 0.3385, 0.6722, 0.3053, 0.6719, 0.2567, 0.6714, 0.2236, 0.6999, 0.2389, 0.7253, 0.2582, 0.6336, 0.7079, 0.6564, 0.6722, 0.6577, 0.7342, 0.6638, 0.6955, 0.6755, 0.7549, 0.6962, 0.7088, 0.7071, 0.7508, 0.6943, 0.802, 0.7171, 0.8274, 0.7115, 0.8328, 0.6874, 0.8086, 0.6402, 0.8217, 0.6021, 0.8039, 0.6346, 0.7883, 0.5764, 0.7769, 0.6089, 0.7721, 0.5609, 0.7604, 0.5931, 0.7515, 0.5534, 0.7302, 0.5879, 0.7328, 0.5544, 0.7144, 0.569, 0.7076, 0.5537, 0.6693, 0.5876, 0.6847, 0.5925, 0.6669, 0.6101, 0.7046, 0.6158, 0.6669, 0.6675, 0.1198, 0.706, 0.07572, 0.7273, 0.0648, 0.7183, 0.0409, 0.7164, 0.008482, 0.758, 0.01276, 0.7859, 0.03374, 0.7933, 0.0004129, 0.801, 0.001858, 0.7953, 0.03549, 0.8164, 0.02602, 0.8742, 0.02803, 0.8577, 0.06349, 0.8391, 0.08573, 0.862, 0.1017, 0.8742, 0.1601, 0.8209, 0.1549, 0.8055, 0.1475, 0.7947, 0.1746, 0.7568, 0.2198, 0.7327, 0.163, 0.7364, 0.1345, 0.7163, 0.137, 0.2219, 0.1479, 0.15, 0.1589, 0.1279, 0.1552, 0.1273, 0.1833, 0.1329, 0.2227, 0.08915, 0.1796, 0.08253, 0.1454, 0.043, 0.1853, 0.03753, 0.1796, 0.07882, 0.1416, 0.05135, 0.1411, 0.0004129, 0.1003, 0.04802, 0.09866, 0.07473, 0.09924, 0.06857, 0.08018, 0.0672, 0.0004129, 0.1112, 0.05912, 0.1103, 0.08731, 0.1407, 0.04946, 0.2176, 0.0004129, 0.1809, 0.08651, 0.1376, 0.1155, 0.1693, 0.1123, 0.2923, 0.7132, 0.3041, 0.737, 0.3231, 0.7725, 0.3243, 0.8124, 0.3091, 0.8461, 0.3243, 0.8766, 0.3174, 0.8803, 0.3007, 0.8506, 0.2708, 0.8419, 0.2361, 0.8218, 0.2169, 0.7818, 0.2216, 0.7486, 0.2213, 0.7, 0.2208, 0.6669, 0.2492, 0.6823, 0.2747, 0.7015, 0.8015, 0.9586, 0.7787, 0.9943, 0.7774, 0.9323, 0.7713, 0.971, 0.7596, 0.9115, 0.7389, 0.9577, 0.728, 0.9156, 0.7408, 0.8645, 0.718, 0.8391, 0.7236, 0.8337, 0.7477, 0.8579, 0.7949, 0.8447, 0.833, 0.8626, 0.8005, 0.8782, 0.8587, 0.8896, 0.8262, 0.8944, 0.8742, 0.9061, 0.842, 0.915, 0.8817, 0.9363, 0.8472, 0.9337, 0.8807, 0.9521, 0.8661, 0.9588, 0.8814, 0.9972, 0.8475, 0.9818, 0.8426, 0.9996, 0.825, 0.9619, 0.8193, 0.9996, 0.357, 0.834, 0.3453, 0.8102, 0.3263, 0.7747, 0.3251, 0.7348, 0.3403, 0.7012, 0.3251, 0.6706, 0.332, 0.6669, 0.3487, 0.6967, 0.3786, 0.7053, 0.4133, 0.7254, 0.4325, 0.7655, 0.4278, 0.7986, 0.4281, 0.8473, 0.4286, 0.8803, 0.4001, 0.865, 0.3747, 0.8458])
me_circle_026.materials.append(mat_material_003)
me_circle_026.materials.append(mat_material_004)
me_circle_026.materials.append(mat_material_005)
me_circle_026.materials.append(mat_material_006)
me_circle_026.update()

# ---- objects
ob_light = bpy.data.objects.new('Light', light_light)
ob_camera = bpy.data.objects.new('Camera', cam_camera)
ob_circle_025 = bpy.data.objects.new('Circle.025', me_circle_026)

# ---- transforms, parenting, visibility, modifiers, constraints
ob_light.location = (4.076, 1.005, 5.904)
ob_light.rotation_euler = (0.6503, 0.05522, 1.866)
ob_light.lock_rotations_4d = False
ob_light.empty_display_type = 'ARROWS'
ob_light.color = (0.0, 0.0, 0.0, 0.0)
ob_light.lineart.crease_threshold = 0.0
ob_camera.location = (7.359, -6.926, 4.958)
ob_camera.rotation_euler = (1.109, 0.0, 0.8149)
ob_camera.lock_rotations_4d = False
ob_camera.empty_display_type = 'ARROWS'
ob_camera.color = (0.0, 0.0, 0.0, 0.0)
ob_camera.display_type = 'WIRE'
ob_camera.lineart.crease_threshold = 0.0
ob_circle_025.location = (0.4754, -0.1952, -0.01357)
ob_circle_025.rotation_euler = (0.0, -0.0, -2.188)

# ---- collection membership
col_collection.objects.link(ob_light)
col_collection.objects.link(ob_camera)
col_collection.objects.link(ob_circle_025)

# ---- scene / render settings (as saved in the file)
scene.camera = ob_camera
scene.frame_start = 1; scene.frame_end = 250; scene.frame_set(1)
scene.render.engine = 'BLENDER_EEVEE_NEXT'
scene.cycles.sampling_pattern = 'TABULATED_SOBOL'
scene.view_settings.view_transform = 'Filmic'
bpy.context.view_layer.update()
